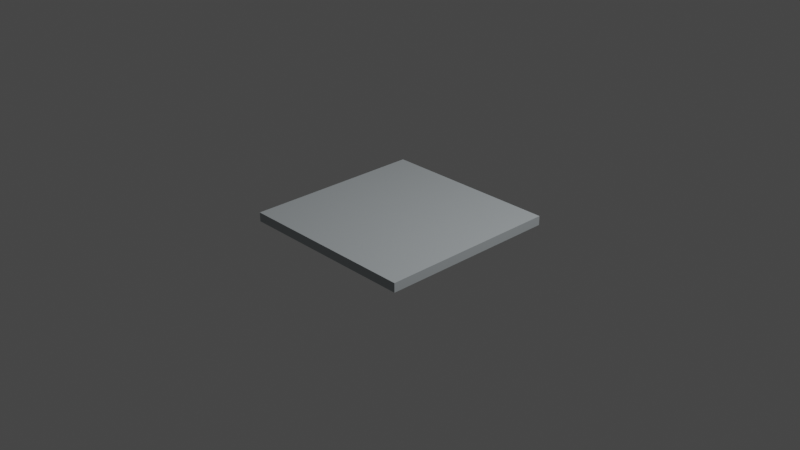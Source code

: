 # Source: barast.blend  (saved by Blender 2.90.8; exported with 4.5.12 LTS)
import bpy
from mathutils import Matrix  # noqa: F401  (used for matrix-valued properties, if any)

bpy.ops.wm.read_factory_settings(use_empty=True)
scene = bpy.context.scene
scene.name = 'Scene'

# ---- collections
col_collection = bpy.data.collections.new('Collection'); scene.collection.children.link(col_collection)

# ---- materials (node trees are filled in below, after node groups)
mat_material = bpy.data.materials.new('Material')
mat_material.alpha_threshold = 0.0
mat_material.use_transparent_shadow = False
mat_material.diffuse_color = (0.4273, 0.4633, 0.4798, 1.0)
mat_material.line_color = (0.0, 0.0, 0.0, 1.0)

# ---- material node trees

# ---- world
world_world = bpy.data.worlds.new('World'); scene.world = world_world
world_world.use_nodes = True; world_world.node_tree.nodes.clear()
_N = world_world.node_tree.nodes; _L = world_world.node_tree.links
n0 = _N.new('ShaderNodeOutputWorld'); n0.name = 'World Output'; n0.location = (300, 300)
n1 = _N.new('ShaderNodeBackground'); n1.name = 'Background'; n1.location = (10, 300)
n1.inputs[0].default_value = (0.05088, 0.05088, 0.05088, 1.0)
_L.new(n1.outputs[0], n0.inputs[0])
n0.is_active_output = True
world_world.color = (0.05088, 0.05088, 0.05088)
world_world.use_sun_shadow = False
world_world.sun_shadow_jitter_overblur = 0.0

# ---- cameras
cam_camera = bpy.data.cameras.new('Camera')
cam_camera.clip_end = 100.0
cam_camera.ortho_scale = 7.314

# ---- lights
light_light = bpy.data.lights.new('Light', 'POINT')
light_light.transmission_factor = 0.0
light_light.energy = 1000.0
light_light.shadow_soft_size = 0.1
light_light.shadow_maximum_resolution = 0.006
light_light.use_absolute_resolution = True

# ---- meshes
me_cube = bpy.data.meshes.new('Cube')
me_cube.from_pydata([(1.0, 1.0, 1.0), (1.0, 1.0, -1.0), (1.0, -1.0, 1.0), (1.0, -1.0, -1.0), (-1.0, 1.0, 1.0), (-1.0, 1.0, -1.0), (-1.0, -1.0, 1.0), (-1.0, -1.0, -1.0)], [], [(0, 4, 6, 2), (3, 2, 6, 7), (7, 6, 4, 5), (5, 1, 3, 7), (1, 0, 2, 3), (5, 4, 0, 1)])
_uv = me_cube.uv_layers.new(name='UVMap')
_uv.uv.foreach_set('vector', [0.375, 0.0, 0.625, 0.0, 0.625, 0.25, 0.375, 0.25, 0.375, 0.25, 0.625, 0.25, 0.625, 0.5, 0.375, 0.5, 0.375, 0.5, 0.625, 0.5, 0.625, 0.75, 0.375, 0.75, 0.375, 0.75, 0.625, 0.75, 0.625, 1.0, 0.375, 1.0, 0.125, 0.5, 0.375, 0.5, 0.375, 0.75, 0.125, 0.75, 0.625, 0.5, 0.875, 0.5, 0.875, 0.75, 0.625, 0.75])
me_cube.materials.append(mat_material)
me_cube.use_remesh_preserve_volume = False
me_cube.use_remesh_preserve_attributes = False
me_cube.use_mirror_vertex_groups = False
me_cube.update()

# ---- objects
ob_cube = bpy.data.objects.new('Cube', me_cube)
ob_light = bpy.data.objects.new('Light', light_light)
ob_camera = bpy.data.objects.new('Camera', cam_camera)

# ---- transforms, parenting, visibility, modifiers, constraints
ob_cube.location = (0.0, 0.0, 0.0)
ob_cube.scale = (1.0, 1.0, 0.05)
ob_cube.lock_rotations_4d = False
ob_cube.empty_display_type = 'ARROWS'
ob_cube.lineart.crease_threshold = 0.0
ob_light.location = (4.076, 1.005, 5.904)
ob_light.rotation_euler = (0.6503, 0.05522, 1.866)
ob_light.lock_rotations_4d = False
ob_light.empty_display_type = 'ARROWS'
ob_light.color = (0.0, 0.0, 0.0, 0.0)
ob_light.lineart.crease_threshold = 0.0
ob_camera.location = (7.359, -6.926, 4.958)
ob_camera.rotation_euler = (1.109, 0.0, 0.8149)
ob_camera.lock_rotations_4d = False
ob_camera.empty_display_type = 'ARROWS'
ob_camera.color = (0.0, 0.0, 0.0, 0.0)
ob_camera.display_type = 'WIRE'
ob_camera.lineart.crease_threshold = 0.0

# ---- collection membership
col_collection.objects.link(ob_cube)
col_collection.objects.link(ob_light)
col_collection.objects.link(ob_camera)

# ---- scene / render settings (as saved in the file)
scene.camera = ob_camera
scene.frame_start = 1; scene.frame_end = 250; scene.frame_set(1)
scene.render.engine = 'BLENDER_EEVEE_NEXT'
scene.cycles.use_denoising = False
scene.cycles.samples = 128
scene.cycles.sampling_pattern = 'TABULATED_SOBOL'
scene.cycles.use_adaptive_sampling = False
scene.cycles.use_light_tree = False
scene.view_settings.view_transform = 'Filmic'
bpy.context.view_layer.update()
